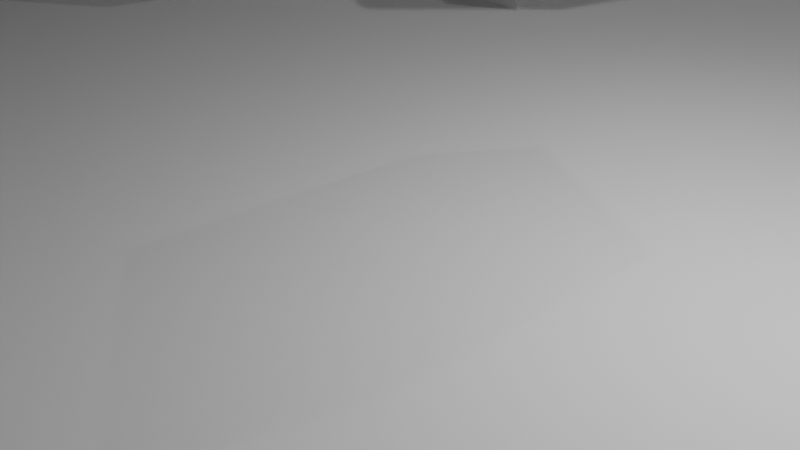 # Source: test.blend  (saved by Blender 2.82.7; exported with 4.5.12 LTS)
import bpy
from mathutils import Matrix  # noqa: F401  (used for matrix-valued properties, if any)

bpy.ops.wm.read_factory_settings(use_empty=True)
scene = bpy.context.scene
scene.name = 'Scene'

# ---- collections
col_collection = bpy.data.collections.new('Collection'); scene.collection.children.link(col_collection)

# ---- materials (node trees are filled in below, after node groups)
mat_material = bpy.data.materials.new('Material')
mat_material.alpha_threshold = 0.0
mat_material.use_transparent_shadow = False
mat_material.line_color = (0.0, 0.0, 0.0, 1.0)

# ---- material node trees
mat_material.use_nodes = True; mat_material.node_tree.nodes.clear()
_N = mat_material.node_tree.nodes; _L = mat_material.node_tree.links
n0 = _N.new('ShaderNodeOutputMaterial'); n0.name = 'Material Output'; n0.location = (300, 300)
n1 = _N.new('ShaderNodeBsdfPrincipled'); n1.name = 'Principled BSDF'; n1.location = (10, 300)
n1.distribution = 'GGX'
n1.subsurface_method = 'BURLEY'
n1.inputs[2].default_value = 0.4
n1.inputs[3].default_value = 1.45
n1.inputs[27].default_value = (0.0, 0.0, 0.0, 1.0)
n1.inputs[28].default_value = 1.0
_L.new(n1.outputs[0], n0.inputs[0])
n0.is_active_output = True

# ---- world
world_world = bpy.data.worlds.new('World'); scene.world = world_world
world_world.use_nodes = True; world_world.node_tree.nodes.clear()
_N = world_world.node_tree.nodes; _L = world_world.node_tree.links
n0 = _N.new('ShaderNodeOutputWorld'); n0.name = 'World Output'; n0.location = (300, 300)
n1 = _N.new('ShaderNodeBackground'); n1.name = 'Background'; n1.location = (10, 300)
n1.inputs[0].default_value = (0.05088, 0.05088, 0.05088, 1.0)
_L.new(n1.outputs[0], n0.inputs[0])
n0.is_active_output = True
world_world.color = (0.05088, 0.05088, 0.05088)
world_world.use_sun_shadow = False
world_world.sun_shadow_jitter_overblur = 0.0

# ---- cameras
cam_camera = bpy.data.cameras.new('Camera')
cam_camera.clip_end = 100.0
cam_camera.ortho_scale = 7.314

# ---- lights
light_light = bpy.data.lights.new('Light', 'POINT')
light_light.transmission_factor = 0.0
light_light.energy = 1000.0
light_light.shadow_soft_size = 0.1
light_light.shadow_maximum_resolution = 0.006
light_light.use_absolute_resolution = True
light_light_001 = bpy.data.lights.new('Light.001', 'POINT')
light_light_001.transmission_factor = 0.0
light_light_001.energy = 1000.0
light_light_001.shadow_soft_size = 0.1
light_light_001.shadow_maximum_resolution = 0.006
light_light_001.use_absolute_resolution = True
light_light_002 = bpy.data.lights.new('Light.002', 'POINT')
light_light_002.transmission_factor = 0.0
light_light_002.energy = 1000.0
light_light_002.shadow_soft_size = 0.1
light_light_002.shadow_maximum_resolution = 0.006
light_light_002.use_absolute_resolution = True

# ---- meshes
me_cube = bpy.data.meshes.new('Cube')
me_cube.from_pydata([(1.0, 1.0, 1.0), (1.0, 1.0, -1.0), (1.0, -1.0, 1.0), (1.0, -1.0, -1.0), (-1.0, 1.0, 1.0), (-1.0, 1.0, -1.0), (-1.0, -1.0, 1.0), (-1.0, -1.0, -1.0)], [], [(0, 4, 6, 2), (3, 2, 6, 7), (7, 6, 4, 5), (5, 1, 3, 7), (1, 0, 2, 3), (5, 4, 0, 1)])
_uv = me_cube.uv_layers.new(name='UVMap')
_uv.uv.foreach_set('vector', [0.625, 0.5, 0.875, 0.5, 0.875, 0.75, 0.625, 0.75, 0.375, 0.75, 0.625, 0.75, 0.625, 1.0, 0.375, 1.0, 0.375, 0.0, 0.625, 0.0, 0.625, 0.25, 0.375, 0.25, 0.125, 0.5, 0.375, 0.5, 0.375, 0.75, 0.125, 0.75, 0.375, 0.5, 0.625, 0.5, 0.625, 0.75, 0.375, 0.75, 0.375, 0.25, 0.625, 0.25, 0.625, 0.5, 0.375, 0.5])
me_cube.materials.append(mat_material)
me_cube.use_remesh_preserve_volume = False
me_cube.use_remesh_preserve_attributes = False
me_cube.use_mirror_vertex_groups = False
me_cube.update()
me_cube_001 = bpy.data.meshes.new('Cube.001')
me_cube_001.from_pydata([(1.0, 1.0, 1.0), (1.0, 1.0, -1.0), (1.0, -1.0, 1.0), (1.0, -1.0, -1.0), (-1.0, 1.0, 1.0), (-1.0, 1.0, -1.0), (-1.0, -1.0, 1.0), (-1.0, -1.0, -1.0)], [], [(0, 4, 6, 2), (3, 2, 6, 7), (7, 6, 4, 5), (5, 1, 3, 7), (1, 0, 2, 3), (5, 4, 0, 1)])
_uv = me_cube_001.uv_layers.new(name='UVMap')
_uv.uv.foreach_set('vector', [0.625, 0.5, 0.875, 0.5, 0.875, 0.75, 0.625, 0.75, 0.375, 0.75, 0.625, 0.75, 0.625, 1.0, 0.375, 1.0, 0.375, 0.0, 0.625, 0.0, 0.625, 0.25, 0.375, 0.25, 0.125, 0.5, 0.375, 0.5, 0.375, 0.75, 0.125, 0.75, 0.375, 0.5, 0.625, 0.5, 0.625, 0.75, 0.375, 0.75, 0.375, 0.25, 0.625, 0.25, 0.625, 0.5, 0.375, 0.5])
me_cube_001.materials.append(mat_material)
me_cube_001.use_remesh_preserve_volume = False
me_cube_001.use_remesh_preserve_attributes = False
me_cube_001.use_mirror_vertex_groups = False
me_cube_001.update()
me_cube_002 = bpy.data.meshes.new('Cube.002')
me_cube_002.from_pydata([(1.0, 1.0, 1.0), (1.0, 1.0, -1.0), (1.0, -1.0, 1.0), (1.0, -1.0, -1.0), (-1.0, 1.0, 1.0), (-1.0, 1.0, -1.0), (-1.0, -1.0, 1.0), (-1.0, -1.0, -1.0)], [], [(0, 4, 6, 2), (3, 2, 6, 7), (7, 6, 4, 5), (5, 1, 3, 7), (1, 0, 2, 3), (5, 4, 0, 1)])
_uv = me_cube_002.uv_layers.new(name='UVMap')
_uv.uv.foreach_set('vector', [0.625, 0.5, 0.875, 0.5, 0.875, 0.75, 0.625, 0.75, 0.375, 0.75, 0.625, 0.75, 0.625, 1.0, 0.375, 1.0, 0.375, 0.0, 0.625, 0.0, 0.625, 0.25, 0.375, 0.25, 0.125, 0.5, 0.375, 0.5, 0.375, 0.75, 0.125, 0.75, 0.375, 0.5, 0.625, 0.5, 0.625, 0.75, 0.375, 0.75, 0.375, 0.25, 0.625, 0.25, 0.625, 0.5, 0.375, 0.5])
me_cube_002.materials.append(mat_material)
me_cube_002.use_remesh_preserve_volume = False
me_cube_002.use_remesh_preserve_attributes = False
me_cube_002.use_mirror_vertex_groups = False
me_cube_002.update()
me_cube_003 = bpy.data.meshes.new('Cube.003')
me_cube_003.from_pydata([(1.0, 1.0, 1.0), (1.0, 1.0, -1.0), (1.0, -1.0, 1.0), (1.0, -1.0, -1.0), (-1.0, 1.0, 1.0), (-1.0, 1.0, -1.0), (-1.0, -1.0, 1.0), (-1.0, -1.0, -1.0)], [], [(0, 4, 6, 2), (3, 2, 6, 7), (7, 6, 4, 5), (5, 1, 3, 7), (1, 0, 2, 3), (5, 4, 0, 1)])
_uv = me_cube_003.uv_layers.new(name='UVMap')
_uv.uv.foreach_set('vector', [0.625, 0.5, 0.875, 0.5, 0.875, 0.75, 0.625, 0.75, 0.375, 0.75, 0.625, 0.75, 0.625, 1.0, 0.375, 1.0, 0.375, 0.0, 0.625, 0.0, 0.625, 0.25, 0.375, 0.25, 0.125, 0.5, 0.375, 0.5, 0.375, 0.75, 0.125, 0.75, 0.375, 0.5, 0.625, 0.5, 0.625, 0.75, 0.375, 0.75, 0.375, 0.25, 0.625, 0.25, 0.625, 0.5, 0.375, 0.5])
me_cube_003.materials.append(mat_material)
me_cube_003.use_remesh_preserve_volume = False
me_cube_003.use_remesh_preserve_attributes = False
me_cube_003.use_mirror_vertex_groups = False
me_cube_003.update()
me_cube_004 = bpy.data.meshes.new('Cube.004')
me_cube_004.from_pydata([(1.0, 1.0, 1.0), (1.0, 1.0, -1.0), (1.0, -1.0, 1.0), (1.0, -1.0, -1.0), (-1.0, 1.0, 1.0), (-1.0, 1.0, -1.0), (-1.0, -1.0, 1.0), (-1.0, -1.0, -1.0)], [], [(0, 4, 6, 2), (3, 2, 6, 7), (7, 6, 4, 5), (5, 1, 3, 7), (1, 0, 2, 3), (5, 4, 0, 1)])
_uv = me_cube_004.uv_layers.new(name='UVMap')
_uv.uv.foreach_set('vector', [0.625, 0.5, 0.875, 0.5, 0.875, 0.75, 0.625, 0.75, 0.375, 0.75, 0.625, 0.75, 0.625, 1.0, 0.375, 1.0, 0.375, 0.0, 0.625, 0.0, 0.625, 0.25, 0.375, 0.25, 0.125, 0.5, 0.375, 0.5, 0.375, 0.75, 0.125, 0.75, 0.375, 0.5, 0.625, 0.5, 0.625, 0.75, 0.375, 0.75, 0.375, 0.25, 0.625, 0.25, 0.625, 0.5, 0.375, 0.5])
me_cube_004.materials.append(mat_material)
me_cube_004.use_remesh_preserve_volume = False
me_cube_004.use_remesh_preserve_attributes = False
me_cube_004.use_mirror_vertex_groups = False
me_cube_004.update()
me_cube_005 = bpy.data.meshes.new('Cube.005')
me_cube_005.from_pydata([(1.0, 1.0, 1.0), (1.0, 1.0, -1.0), (1.0, -1.0, 1.0), (1.0, -1.0, -1.0), (-1.0, 1.0, 1.0), (-1.0, 1.0, -1.0), (-1.0, -1.0, 1.0), (-1.0, -1.0, -1.0)], [], [(0, 4, 6, 2), (3, 2, 6, 7), (7, 6, 4, 5), (5, 1, 3, 7), (1, 0, 2, 3), (5, 4, 0, 1)])
_uv = me_cube_005.uv_layers.new(name='UVMap')
_uv.uv.foreach_set('vector', [0.625, 0.5, 0.875, 0.5, 0.875, 0.75, 0.625, 0.75, 0.375, 0.75, 0.625, 0.75, 0.625, 1.0, 0.375, 1.0, 0.375, 0.0, 0.625, 0.0, 0.625, 0.25, 0.375, 0.25, 0.125, 0.5, 0.375, 0.5, 0.375, 0.75, 0.125, 0.75, 0.375, 0.5, 0.625, 0.5, 0.625, 0.75, 0.375, 0.75, 0.375, 0.25, 0.625, 0.25, 0.625, 0.5, 0.375, 0.5])
me_cube_005.materials.append(mat_material)
me_cube_005.use_remesh_preserve_volume = False
me_cube_005.use_remesh_preserve_attributes = False
me_cube_005.use_mirror_vertex_groups = False
me_cube_005.update()
me_cube_006 = bpy.data.meshes.new('Cube.006')
me_cube_006.from_pydata([(1.0, 1.0, 1.0), (1.0, 1.0, -1.0), (1.0, -1.0, 1.0), (1.0, -1.0, -1.0), (-1.0, 1.0, 1.0), (-1.0, 1.0, -1.0), (-1.0, -1.0, 1.0), (-1.0, -1.0, -1.0)], [], [(0, 4, 6, 2), (3, 2, 6, 7), (7, 6, 4, 5), (5, 1, 3, 7), (1, 0, 2, 3), (5, 4, 0, 1)])
_uv = me_cube_006.uv_layers.new(name='UVMap')
_uv.uv.foreach_set('vector', [0.625, 0.5, 0.875, 0.5, 0.875, 0.75, 0.625, 0.75, 0.375, 0.75, 0.625, 0.75, 0.625, 1.0, 0.375, 1.0, 0.375, 0.0, 0.625, 0.0, 0.625, 0.25, 0.375, 0.25, 0.125, 0.5, 0.375, 0.5, 0.375, 0.75, 0.125, 0.75, 0.375, 0.5, 0.625, 0.5, 0.625, 0.75, 0.375, 0.75, 0.375, 0.25, 0.625, 0.25, 0.625, 0.5, 0.375, 0.5])
me_cube_006.materials.append(mat_material)
me_cube_006.use_remesh_preserve_volume = False
me_cube_006.use_remesh_preserve_attributes = False
me_cube_006.use_mirror_vertex_groups = False
me_cube_006.update()
me_cube_007 = bpy.data.meshes.new('Cube.007')
me_cube_007.from_pydata([(1.0, 1.0, 1.0), (1.0, 1.0, -1.0), (1.0, -1.0, 1.0), (1.0, -1.0, -1.0), (-1.0, 1.0, 1.0), (-1.0, 1.0, -1.0), (-1.0, -1.0, 1.0), (-1.0, -1.0, -1.0)], [], [(0, 4, 6, 2), (3, 2, 6, 7), (7, 6, 4, 5), (5, 1, 3, 7), (1, 0, 2, 3), (5, 4, 0, 1)])
_uv = me_cube_007.uv_layers.new(name='UVMap')
_uv.uv.foreach_set('vector', [0.625, 0.5, 0.875, 0.5, 0.875, 0.75, 0.625, 0.75, 0.375, 0.75, 0.625, 0.75, 0.625, 1.0, 0.375, 1.0, 0.375, 0.0, 0.625, 0.0, 0.625, 0.25, 0.375, 0.25, 0.125, 0.5, 0.375, 0.5, 0.375, 0.75, 0.125, 0.75, 0.375, 0.5, 0.625, 0.5, 0.625, 0.75, 0.375, 0.75, 0.375, 0.25, 0.625, 0.25, 0.625, 0.5, 0.375, 0.5])
me_cube_007.materials.append(mat_material)
me_cube_007.use_remesh_preserve_volume = False
me_cube_007.use_remesh_preserve_attributes = False
me_cube_007.use_mirror_vertex_groups = False
me_cube_007.update()
me_cube_008 = bpy.data.meshes.new('Cube.008')
me_cube_008.from_pydata([(1.0, 1.0, 1.0), (1.0, 1.0, -1.0), (1.0, -1.0, 1.0), (1.0, -1.0, -1.0), (-1.0, 1.0, 1.0), (-1.0, 1.0, -1.0), (-1.0, -1.0, 1.0), (-1.0, -1.0, -1.0)], [], [(0, 4, 6, 2), (3, 2, 6, 7), (7, 6, 4, 5), (5, 1, 3, 7), (1, 0, 2, 3), (5, 4, 0, 1)])
_uv = me_cube_008.uv_layers.new(name='UVMap')
_uv.uv.foreach_set('vector', [0.625, 0.5, 0.875, 0.5, 0.875, 0.75, 0.625, 0.75, 0.375, 0.75, 0.625, 0.75, 0.625, 1.0, 0.375, 1.0, 0.375, 0.0, 0.625, 0.0, 0.625, 0.25, 0.375, 0.25, 0.125, 0.5, 0.375, 0.5, 0.375, 0.75, 0.125, 0.75, 0.375, 0.5, 0.625, 0.5, 0.625, 0.75, 0.375, 0.75, 0.375, 0.25, 0.625, 0.25, 0.625, 0.5, 0.375, 0.5])
me_cube_008.materials.append(mat_material)
me_cube_008.use_remesh_preserve_volume = False
me_cube_008.use_remesh_preserve_attributes = False
me_cube_008.use_mirror_vertex_groups = False
me_cube_008.update()
me_cube_009 = bpy.data.meshes.new('Cube.009')
me_cube_009.from_pydata([(1.0, 1.0, 1.0), (1.0, 1.0, -1.0), (1.0, -1.0, 1.0), (1.0, -1.0, -1.0), (-1.0, 1.0, 1.0), (-1.0, 1.0, -1.0), (-1.0, -1.0, 1.0), (-1.0, -1.0, -1.0)], [], [(0, 4, 6, 2), (3, 2, 6, 7), (7, 6, 4, 5), (5, 1, 3, 7), (1, 0, 2, 3), (5, 4, 0, 1)])
_uv = me_cube_009.uv_layers.new(name='UVMap')
_uv.uv.foreach_set('vector', [0.625, 0.5, 0.875, 0.5, 0.875, 0.75, 0.625, 0.75, 0.375, 0.75, 0.625, 0.75, 0.625, 1.0, 0.375, 1.0, 0.375, 0.0, 0.625, 0.0, 0.625, 0.25, 0.375, 0.25, 0.125, 0.5, 0.375, 0.5, 0.375, 0.75, 0.125, 0.75, 0.375, 0.5, 0.625, 0.5, 0.625, 0.75, 0.375, 0.75, 0.375, 0.25, 0.625, 0.25, 0.625, 0.5, 0.375, 0.5])
me_cube_009.materials.append(mat_material)
me_cube_009.use_remesh_preserve_volume = False
me_cube_009.use_remesh_preserve_attributes = False
me_cube_009.use_mirror_vertex_groups = False
me_cube_009.update()
me_cube_010 = bpy.data.meshes.new('Cube.010')
me_cube_010.from_pydata([(1.0, 1.0, 1.0), (1.0, 1.0, -1.0), (1.0, -1.0, 1.0), (1.0, -1.0, -1.0), (-1.0, 1.0, 1.0), (-1.0, 1.0, -1.0), (-1.0, -1.0, 1.0), (-1.0, -1.0, -1.0)], [], [(0, 4, 6, 2), (3, 2, 6, 7), (7, 6, 4, 5), (5, 1, 3, 7), (1, 0, 2, 3), (5, 4, 0, 1)])
_uv = me_cube_010.uv_layers.new(name='UVMap')
_uv.uv.foreach_set('vector', [0.625, 0.5, 0.875, 0.5, 0.875, 0.75, 0.625, 0.75, 0.375, 0.75, 0.625, 0.75, 0.625, 1.0, 0.375, 1.0, 0.375, 0.0, 0.625, 0.0, 0.625, 0.25, 0.375, 0.25, 0.125, 0.5, 0.375, 0.5, 0.375, 0.75, 0.125, 0.75, 0.375, 0.5, 0.625, 0.5, 0.625, 0.75, 0.375, 0.75, 0.375, 0.25, 0.625, 0.25, 0.625, 0.5, 0.375, 0.5])
me_cube_010.materials.append(mat_material)
me_cube_010.use_remesh_preserve_volume = False
me_cube_010.use_remesh_preserve_attributes = False
me_cube_010.use_mirror_vertex_groups = False
me_cube_010.update()
me_cube_011 = bpy.data.meshes.new('Cube.011')
me_cube_011.from_pydata([(1.0, 1.0, 1.0), (1.0, 1.0, -1.0), (1.0, -1.0, 1.0), (1.0, -1.0, -1.0), (-1.0, 1.0, 1.0), (-1.0, 1.0, -1.0), (-1.0, -1.0, 1.0), (-1.0, -1.0, -1.0)], [], [(0, 4, 6, 2), (3, 2, 6, 7), (7, 6, 4, 5), (5, 1, 3, 7), (1, 0, 2, 3), (5, 4, 0, 1)])
_uv = me_cube_011.uv_layers.new(name='UVMap')
_uv.uv.foreach_set('vector', [0.625, 0.5, 0.875, 0.5, 0.875, 0.75, 0.625, 0.75, 0.375, 0.75, 0.625, 0.75, 0.625, 1.0, 0.375, 1.0, 0.375, 0.0, 0.625, 0.0, 0.625, 0.25, 0.375, 0.25, 0.125, 0.5, 0.375, 0.5, 0.375, 0.75, 0.125, 0.75, 0.375, 0.5, 0.625, 0.5, 0.625, 0.75, 0.375, 0.75, 0.375, 0.25, 0.625, 0.25, 0.625, 0.5, 0.375, 0.5])
me_cube_011.materials.append(mat_material)
me_cube_011.use_remesh_preserve_volume = False
me_cube_011.use_remesh_preserve_attributes = False
me_cube_011.use_mirror_vertex_groups = False
me_cube_011.update()
me_cube_012 = bpy.data.meshes.new('Cube.012')
me_cube_012.from_pydata([(1.0, 1.0, 1.0), (1.0, 1.0, -1.0), (1.0, -1.0, 1.0), (1.0, -1.0, -1.0), (-1.0, 1.0, 1.0), (-1.0, 1.0, -1.0), (-1.0, -1.0, 1.0), (-1.0, -1.0, -1.0)], [], [(0, 4, 6, 2), (3, 2, 6, 7), (7, 6, 4, 5), (5, 1, 3, 7), (1, 0, 2, 3), (5, 4, 0, 1)])
_uv = me_cube_012.uv_layers.new(name='UVMap')
_uv.uv.foreach_set('vector', [0.625, 0.5, 0.875, 0.5, 0.875, 0.75, 0.625, 0.75, 0.375, 0.75, 0.625, 0.75, 0.625, 1.0, 0.375, 1.0, 0.375, 0.0, 0.625, 0.0, 0.625, 0.25, 0.375, 0.25, 0.125, 0.5, 0.375, 0.5, 0.375, 0.75, 0.125, 0.75, 0.375, 0.5, 0.625, 0.5, 0.625, 0.75, 0.375, 0.75, 0.375, 0.25, 0.625, 0.25, 0.625, 0.5, 0.375, 0.5])
me_cube_012.materials.append(mat_material)
me_cube_012.use_remesh_preserve_volume = False
me_cube_012.use_remesh_preserve_attributes = False
me_cube_012.use_mirror_vertex_groups = False
me_cube_012.update()
me_cube_013 = bpy.data.meshes.new('Cube.013')
me_cube_013.from_pydata([(1.0, 1.0, 1.0), (1.0, 1.0, -1.0), (1.0, -1.0, 1.0), (1.0, -1.0, -1.0), (-1.0, 1.0, 1.0), (-1.0, 1.0, -1.0), (-1.0, -1.0, 1.0), (-1.0, -1.0, -1.0)], [], [(0, 4, 6, 2), (3, 2, 6, 7), (7, 6, 4, 5), (5, 1, 3, 7), (1, 0, 2, 3), (5, 4, 0, 1)])
_uv = me_cube_013.uv_layers.new(name='UVMap')
_uv.uv.foreach_set('vector', [0.625, 0.5, 0.875, 0.5, 0.875, 0.75, 0.625, 0.75, 0.375, 0.75, 0.625, 0.75, 0.625, 1.0, 0.375, 1.0, 0.375, 0.0, 0.625, 0.0, 0.625, 0.25, 0.375, 0.25, 0.125, 0.5, 0.375, 0.5, 0.375, 0.75, 0.125, 0.75, 0.375, 0.5, 0.625, 0.5, 0.625, 0.75, 0.375, 0.75, 0.375, 0.25, 0.625, 0.25, 0.625, 0.5, 0.375, 0.5])
me_cube_013.materials.append(mat_material)
me_cube_013.use_remesh_preserve_volume = False
me_cube_013.use_remesh_preserve_attributes = False
me_cube_013.use_mirror_vertex_groups = False
me_cube_013.update()
me_cube_014 = bpy.data.meshes.new('Cube.014')
me_cube_014.from_pydata([(1.0, 1.0, 1.0), (1.0, 1.0, -1.0), (1.0, -1.0, 1.0), (1.0, -1.0, -1.0), (-1.0, 1.0, 1.0), (-1.0, 1.0, -1.0), (-1.0, -1.0, 1.0), (-1.0, -1.0, -1.0)], [], [(0, 4, 6, 2), (3, 2, 6, 7), (7, 6, 4, 5), (5, 1, 3, 7), (1, 0, 2, 3), (5, 4, 0, 1)])
_uv = me_cube_014.uv_layers.new(name='UVMap')
_uv.uv.foreach_set('vector', [0.625, 0.5, 0.875, 0.5, 0.875, 0.75, 0.625, 0.75, 0.375, 0.75, 0.625, 0.75, 0.625, 1.0, 0.375, 1.0, 0.375, 0.0, 0.625, 0.0, 0.625, 0.25, 0.375, 0.25, 0.125, 0.5, 0.375, 0.5, 0.375, 0.75, 0.125, 0.75, 0.375, 0.5, 0.625, 0.5, 0.625, 0.75, 0.375, 0.75, 0.375, 0.25, 0.625, 0.25, 0.625, 0.5, 0.375, 0.5])
me_cube_014.materials.append(mat_material)
me_cube_014.use_remesh_preserve_volume = False
me_cube_014.use_remesh_preserve_attributes = False
me_cube_014.use_mirror_vertex_groups = False
me_cube_014.update()
me_cube_015 = bpy.data.meshes.new('Cube.015')
me_cube_015.from_pydata([(1.0, 1.0, 1.0), (1.0, 1.0, -1.0), (1.0, -1.0, 1.0), (1.0, -1.0, -1.0), (-1.0, 1.0, 1.0), (-1.0, 1.0, -1.0), (-1.0, -1.0, 1.0), (-1.0, -1.0, -1.0)], [], [(0, 4, 6, 2), (3, 2, 6, 7), (7, 6, 4, 5), (5, 1, 3, 7), (1, 0, 2, 3), (5, 4, 0, 1)])
_uv = me_cube_015.uv_layers.new(name='UVMap')
_uv.uv.foreach_set('vector', [0.625, 0.5, 0.875, 0.5, 0.875, 0.75, 0.625, 0.75, 0.375, 0.75, 0.625, 0.75, 0.625, 1.0, 0.375, 1.0, 0.375, 0.0, 0.625, 0.0, 0.625, 0.25, 0.375, 0.25, 0.125, 0.5, 0.375, 0.5, 0.375, 0.75, 0.125, 0.75, 0.375, 0.5, 0.625, 0.5, 0.625, 0.75, 0.375, 0.75, 0.375, 0.25, 0.625, 0.25, 0.625, 0.5, 0.375, 0.5])
me_cube_015.materials.append(mat_material)
me_cube_015.use_remesh_preserve_volume = False
me_cube_015.use_remesh_preserve_attributes = False
me_cube_015.use_mirror_vertex_groups = False
me_cube_015.update()
me_plane = bpy.data.meshes.new('Plane')
me_plane.from_pydata([(-1.0, -1.0, 0.0), (1.0, -1.0, 0.0), (-1.0, 1.0, 0.0), (1.0, 1.0, 0.0)], [], [(0, 1, 3, 2)])
_uv = me_plane.uv_layers.new(name='UVMap')
_uv.uv.foreach_set('vector', [0.0, 0.0, 1.0, 0.0, 1.0, 1.0, 0.0, 1.0])
me_plane.use_remesh_fix_poles = True
me_plane.use_remesh_preserve_attributes = False
me_plane.use_mirror_vertex_groups = False
me_plane.update()

# ---- objects
ob_cube = bpy.data.objects.new('Cube', me_cube)
ob_light = bpy.data.objects.new('Light', light_light)
ob_camera = bpy.data.objects.new('Camera', cam_camera)
ob_cube_001 = bpy.data.objects.new('Cube.001', me_cube_001)
ob_cube_002 = bpy.data.objects.new('Cube.002', me_cube_002)
ob_cube_003 = bpy.data.objects.new('Cube.003', me_cube_003)
ob_cube_004 = bpy.data.objects.new('Cube.004', me_cube_004)
ob_cube_005 = bpy.data.objects.new('Cube.005', me_cube_005)
ob_cube_006 = bpy.data.objects.new('Cube.006', me_cube_006)
ob_cube_007 = bpy.data.objects.new('Cube.007', me_cube_007)
ob_cube_008 = bpy.data.objects.new('Cube.008', me_cube_008)
ob_cube_009 = bpy.data.objects.new('Cube.009', me_cube_009)
ob_cube_010 = bpy.data.objects.new('Cube.010', me_cube_010)
ob_cube_011 = bpy.data.objects.new('Cube.011', me_cube_011)
ob_cube_012 = bpy.data.objects.new('Cube.012', me_cube_012)
ob_cube_013 = bpy.data.objects.new('Cube.013', me_cube_013)
ob_cube_014 = bpy.data.objects.new('Cube.014', me_cube_014)
ob_cube_015 = bpy.data.objects.new('Cube.015', me_cube_015)
ob_plane = bpy.data.objects.new('Plane', me_plane)
ob_light_001 = bpy.data.objects.new('Light.001', light_light_001)
ob_light_002 = bpy.data.objects.new('Light.002', light_light_002)

# ---- transforms, parenting, visibility, modifiers, constraints
ob_cube.location = (-5.459, 7.914, -0.1429)
ob_cube.rotation_euler = (18.3, 0.9085, -6.885)
ob_cube.lock_rotations_4d = False
ob_cube.empty_display_type = 'ARROWS'
ob_cube.lineart.crease_threshold = 0.0
ob_light.location = (4.076, 1.005, 5.904)
ob_light.rotation_euler = (0.6503, 0.05522, 1.866)
ob_light.lock_rotations_4d = False
ob_light.empty_display_type = 'ARROWS'
ob_light.color = (0.0, 0.0, 0.0, 0.0)
ob_light.lineart.crease_threshold = 0.0
ob_camera.location = (7.359, -6.926, 4.958)
ob_camera.rotation_euler = (1.109, 0.0, 0.8149)
ob_camera.lock_rotations_4d = False
ob_camera.empty_display_type = 'ARROWS'
ob_camera.color = (0.0, 0.0, 0.0, 0.0)
ob_camera.display_type = 'WIRE'
ob_camera.lineart.crease_threshold = 0.0
ob_cube_001.location = (7.472, 1.32, 2.702)
ob_cube_001.lock_rotations_4d = False
ob_cube_001.empty_display_type = 'ARROWS'
ob_cube_001.lineart.crease_threshold = 0.0
ob_cube_002.location = (-0.5987, 4.337, 3.899)
ob_cube_002.rotation_euler = (18.3, 0.9085, -6.885)
ob_cube_002.lock_rotations_4d = False
ob_cube_002.empty_display_type = 'ARROWS'
ob_cube_002.lineart.crease_threshold = 0.0
ob_cube_003.location = (5.385, 5.707, -2.083)
ob_cube_003.rotation_euler = (18.3, 0.9085, -6.885)
ob_cube_003.lock_rotations_4d = False
ob_cube_003.empty_display_type = 'ARROWS'
ob_cube_003.lineart.crease_threshold = 0.0
ob_cube_004.location = (-9.154, 7.067, 3.552)
ob_cube_004.rotation_euler = (18.3, 0.9085, -6.885)
ob_cube_004.lock_rotations_4d = False
ob_cube_004.empty_display_type = 'ARROWS'
ob_cube_004.lineart.crease_threshold = 0.0
ob_cube_005.location = (-3.17, 8.438, -2.431)
ob_cube_005.rotation_euler = (18.3, 0.9085, -6.885)
ob_cube_005.lock_rotations_4d = False
ob_cube_005.empty_display_type = 'ARROWS'
ob_cube_005.lineart.crease_threshold = 0.0
ob_cube_006.location = (-4.294, 3.49, 7.593)
ob_cube_006.rotation_euler = (18.3, 0.9085, -6.885)
ob_cube_006.lock_rotations_4d = False
ob_cube_006.empty_display_type = 'ARROWS'
ob_cube_006.lineart.crease_threshold = 0.0
ob_cube_007.location = (2.178, 8.583, 2.702)
ob_cube_007.lock_rotations_4d = False
ob_cube_007.empty_display_type = 'ARROWS'
ob_cube_007.lineart.crease_threshold = 0.0
ob_cube_008.location = (6.044, -19.49, 7.921)
ob_cube_008.rotation_euler = (-4.754, 3.824, -6.637)
ob_cube_008.lock_rotations_4d = False
ob_cube_008.empty_display_type = 'ARROWS'
ob_cube_008.lineart.crease_threshold = 0.0
ob_cube_009.location = (-3.239, 29.95, -3.91)
ob_cube_009.rotation_euler = (-2.671, 2.974, -3.806)
ob_cube_009.lock_rotations_4d = False
ob_cube_009.empty_display_type = 'ARROWS'
ob_cube_009.lineart.crease_threshold = 0.0
ob_cube_010.location = (12.51, -16.22, 8.296)
ob_cube_010.rotation_euler = (-4.754, 3.824, -6.637)
ob_cube_010.lock_rotations_4d = False
ob_cube_010.empty_display_type = 'ARROWS'
ob_cube_010.lineart.crease_threshold = 0.0
ob_cube_011.location = (10.56, -11.56, 1.368)
ob_cube_011.rotation_euler = (-4.754, 3.824, -6.637)
ob_cube_011.lock_rotations_4d = False
ob_cube_011.empty_display_type = 'ARROWS'
ob_cube_011.lineart.crease_threshold = 0.0
ob_cube_012.location = (7.252, -22.37, 12.2)
ob_cube_012.rotation_euler = (-4.754, 3.824, -6.637)
ob_cube_012.lock_rotations_4d = False
ob_cube_012.empty_display_type = 'ARROWS'
ob_cube_012.lineart.crease_threshold = 0.0
ob_cube_013.location = (5.296, -17.72, 5.271)
ob_cube_013.rotation_euler = (-4.754, 3.824, -6.637)
ob_cube_013.lock_rotations_4d = False
ob_cube_013.empty_display_type = 'ARROWS'
ob_cube_013.lineart.crease_threshold = 0.0
ob_cube_014.location = (13.72, -19.09, 12.57)
ob_cube_014.rotation_euler = (-4.754, 3.824, -6.637)
ob_cube_014.lock_rotations_4d = False
ob_cube_014.empty_display_type = 'ARROWS'
ob_cube_014.lineart.crease_threshold = 0.0
ob_cube_015.location = (11.77, -14.44, 5.646)
ob_cube_015.rotation_euler = (-4.754, 3.824, -6.637)
ob_cube_015.lock_rotations_4d = False
ob_cube_015.empty_display_type = 'ARROWS'
ob_cube_015.lineart.crease_threshold = 0.0
ob_plane.location = (0.0, 0.0, 0.0)
ob_plane.scale = (27.64, 33.0, 1.0)
ob_plane.lineart.crease_threshold = 0.0
ob_light_001.location = (-4.106, 19.14, 15.92)
ob_light_001.rotation_euler = (0.6503, 0.05522, 1.866)
ob_light_001.lock_rotations_4d = False
ob_light_001.empty_display_type = 'ARROWS'
ob_light_001.color = (0.0, 0.0, 0.0, 0.0)
ob_light_001.lineart.crease_threshold = 0.0
ob_light_002.location = (8.13, -20.14, 4.553)
ob_light_002.rotation_euler = (0.6503, 0.05522, 1.866)
ob_light_002.lock_rotations_4d = False
ob_light_002.empty_display_type = 'ARROWS'
ob_light_002.color = (0.0, 0.0, 0.0, 0.0)
ob_light_002.lineart.crease_threshold = 0.0

# ---- collection membership
col_collection.objects.link(ob_cube)
col_collection.objects.link(ob_light)
col_collection.objects.link(ob_camera)
col_collection.objects.link(ob_cube_001)
col_collection.objects.link(ob_cube_002)
col_collection.objects.link(ob_cube_003)
col_collection.objects.link(ob_cube_004)
col_collection.objects.link(ob_cube_005)
col_collection.objects.link(ob_cube_006)
col_collection.objects.link(ob_cube_007)
col_collection.objects.link(ob_cube_008)
col_collection.objects.link(ob_cube_009)
col_collection.objects.link(ob_cube_010)
col_collection.objects.link(ob_cube_011)
col_collection.objects.link(ob_cube_012)
col_collection.objects.link(ob_cube_013)
col_collection.objects.link(ob_cube_014)
col_collection.objects.link(ob_cube_015)
col_collection.objects.link(ob_plane)
col_collection.objects.link(ob_light_001)
col_collection.objects.link(ob_light_002)

# ---- scene / render settings (as saved in the file)
scene.camera = ob_camera
scene.frame_start = 1; scene.frame_end = 250; scene.frame_set(1)
scene.render.engine = 'BLENDER_EEVEE_NEXT'
scene.cycles.use_denoising = False
scene.cycles.samples = 128
scene.cycles.sampling_pattern = 'TABULATED_SOBOL'
scene.cycles.use_adaptive_sampling = False
scene.cycles.use_light_tree = False
scene.view_settings.view_transform = 'Filmic'
bpy.context.view_layer.update()
